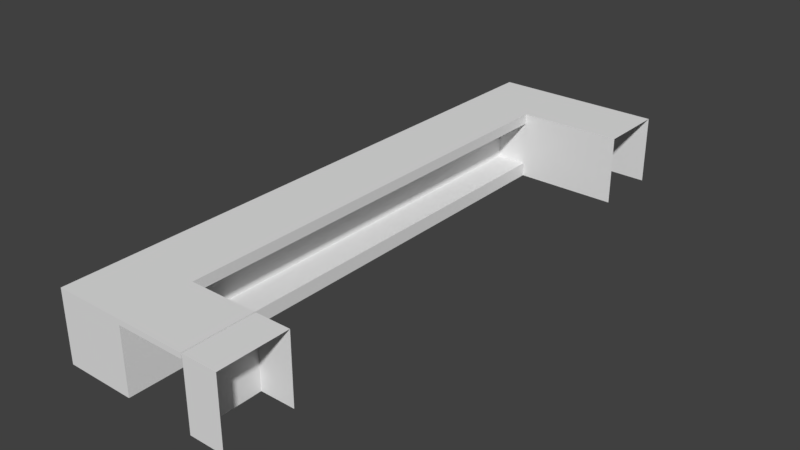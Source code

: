 # Source: Counter1.blend  (saved by Blender 2.79.0; exported with 4.5.12 LTS)
import bpy
from mathutils import Matrix  # noqa: F401  (used for matrix-valued properties, if any)

bpy.ops.wm.read_factory_settings(use_empty=True)
scene = bpy.context.scene
scene.name = 'Scene'

# ---- collections
col_collection_1 = bpy.data.collections.new('Collection 1'); scene.collection.children.link(col_collection_1)

# ---- world
world_world = bpy.data.worlds.new('World'); scene.world = world_world
world_world.color = (0.05088, 0.05088, 0.05088)
world_world.use_sun_shadow = False
world_world.sun_shadow_jitter_overblur = 0.0
world_world.cycles.sampling_method = 'MANUAL'

# ---- meshes
me_cube_002 = bpy.data.meshes.new('Cube.002')
me_cube_002.from_pydata([(0.0, -0.5, 0.0), (0.0, 0.5, 0.0), (0.9783, -0.5, 0.0), (0.9783, 0.5, 0.0), (0.0, 0.5, -0.075), (0.0, -0.5, -0.075), (0.9783, 0.5, -0.075), (0.9783, -0.5, -0.075)], [], [(3, 6, 4, 1), (4, 6, 7, 5), (2, 7, 6, 3), (3, 1, 0, 2), (2, 0, 5, 7), (0, 1, 4, 5)])
_uv = me_cube_002.uv_layers.new(name='UVMap')
_uv.uv.foreach_set('vector', [0.0, 0.0, 1.0, 0.0, 1.0, 1.0, 0.0, 1.0, 0.0, 0.0, 1.0, 0.0, 1.0, 1.0, 0.0, 1.0, 0.0, 0.0, 1.0, 0.0, 1.0, 1.0, 0.0, 1.0, 0.0, 0.0, 1.0, 0.0, 1.0, 1.0, 0.0, 1.0, 0.0, 0.0, 1.0, 0.0, 1.0, 1.0, 0.0, 1.0, 0.0, 0.0, 1.0, 0.0, 1.0, 1.0, 0.0, 1.0])
_uv.active_render = True
_uv = me_cube_002.uv_layers.new(name='UVMap.001')
_uv.uv.foreach_set('vector', [0.0, 0.0, 1.0, 0.0, 1.0, 1.0, 0.0, 1.0, 0.0, 0.0, 1.0, 0.0, 1.0, 1.0, 0.0, 1.0, 0.0, 0.0, 1.0, 0.0, 1.0, 1.0, 0.0, 1.0, 0.0, 0.0, 1.0, 0.0, 1.0, 1.0, 0.0, 1.0, 0.0, 0.0, 1.0, 0.0, 1.0, 1.0, 0.0, 1.0, 0.0, 0.0, 1.0, 0.0, 1.0, 1.0, 0.0, 1.0])
me_cube_002.use_remesh_preserve_volume = False
me_cube_002.use_remesh_preserve_attributes = False
me_cube_002.use_mirror_vertex_groups = False
me_cube_002.update()
me_cube_001 = bpy.data.meshes.new('Cube.001')
me_cube_001.from_pydata([(-0.5, -4.25, -0.5), (-0.5, -4.25, 0.5), (-0.5, 4.25, -0.5), (-0.5, 4.25, 0.5), (0.5, -4.25, -0.5), (0.5, -4.25, 0.5), (0.5, 4.25, -0.5), (0.5, 4.25, 0.5), (-0.5, 3.25, -0.5), (-0.5, 3.25, 0.5), (0.5, 3.25, -0.5), (0.5, 3.25, 0.5), (2.0, 4.25, 0.5), (2.0, 4.25, -0.5), (2.0, 3.25, -0.5), (2.0, 3.25, 0.5), (-0.5, -3.25, -0.5), (0.5, -3.25, 0.5), (-0.5, -3.25, 0.5), (0.5, -3.25, -0.5), (2.0, -3.25, 0.5), (2.0, -4.25, 0.5), (2.0, -4.25, -0.5), (2.0, -3.25, -0.5), (1.5, -4.25, 0.5), (1.5, -3.25, 0.5), (1.5, -3.25, -0.5), (1.5, -4.25, -0.5), (-0.5, -4.25, 0.35), (-0.5, 4.25, 0.35), (0.5, 4.25, 0.35), (0.5, -4.25, 0.35), (0.5, 3.25, 0.35), (-0.5, 3.25, 0.35), (2.0, 4.25, 0.35), (2.0, 3.25, 0.35), (-0.5, -3.25, 0.35), (0.5, -3.25, 0.35), (-0.5, 4.25, -0.3), (0.5, 4.25, -0.3), (0.5, -4.25, -0.3), (0.5, 3.25, -0.3), (-0.5, 3.25, -0.3), (2.0, 4.25, -0.3), (2.0, 3.25, -0.3), (-0.5, -3.25, -0.3), (0.5, -3.25, -0.3), (-0.5, -4.25, -0.3), (0.05, 3.25, 0.35), (0.05, -3.25, 0.35), (0.05, 3.25, -0.3), (0.05, -3.25, -0.3)], [], [(33, 9, 3, 29), (29, 3, 7, 30), (25, 24, 21, 20), (31, 5, 1, 28), (17, 18, 1, 5), (7, 3, 9, 11), (30, 7, 12, 34), (36, 18, 9, 33), (41, 10, 14, 44), (7, 11, 15, 12), (28, 1, 18, 36), (11, 9, 18, 17), (32, 11, 17, 37), (26, 25, 20, 23), (24, 27, 22, 21), (26, 27, 24, 25), (37, 17, 5, 31), (46, 37, 31, 40), (46, 41, 50, 51), (47, 28, 36, 45), (11, 32, 35, 15), (45, 36, 33, 42), (39, 30, 34, 43), (40, 31, 28, 47), (38, 29, 30, 39), (42, 33, 29, 38), (8, 42, 38, 2), (2, 38, 39, 6), (4, 40, 47, 0), (6, 39, 43, 13), (16, 45, 42, 8), (0, 47, 45, 16), (10, 41, 46, 19), (19, 46, 40, 4), (32, 41, 44, 35), (50, 48, 49, 51), (32, 37, 49, 48), (41, 32, 48, 50), (37, 46, 51, 49)])
_uv = me_cube_001.uv_layers.new(name='UVMap')
_uv.uv.foreach_set('vector', [0.5, 0.0, 1.0, 0.0, 1.0, 1.0, 0.5, 1.0, 0.5, 0.0, 1.0, 0.0, 1.0, 1.0, 0.5, 1.0, 0.0, 0.0, 1.0, 0.0, 1.0, 1.0, 0.0, 1.0, 0.5, 0.0, 1.0, 0.0, 1.0, 1.0, 0.5, 1.0, 0.0, 0.0, 1.0, 0.0, 1.0, 1.0, 0.0, 1.0, 0.0, 0.0, 1.0, 0.0, 1.0, 1.0, 0.0, 1.0, 0.5, 0.0, 1.0, 0.0, 1.0, 1.0, 0.5, 1.0, 0.5, 0.0, 1.0, 0.0, 1.0, 1.0, 0.5, 1.0, 0.75, 0.0, 1.0, 0.0, 1.0, 1.0, 0.75, 1.0, 0.0, 0.0, 1.0, 0.0, 1.0, 1.0, 0.0, 1.0, 0.5, 0.0, 1.0, 0.0, 1.0, 1.0, 0.5, 1.0, 0.0, 0.0, 1.0, 0.0, 1.0, 1.0, 0.0, 1.0, 0.5, 0.0, 1.0, 0.0, 1.0, 1.0, 0.5, 1.0, 0.0, 0.0, 1.0, 0.0, 1.0, 1.0, 0.0, 1.0, 0.0, 0.0, 1.0, 0.0, 1.0, 1.0, 0.0, 1.0, 0.0, 0.0, 1.0, 0.0, 1.0, 1.0, 0.0, 1.0, 0.5, 0.0, 1.0, 0.0, 1.0, 1.0, 0.5, 1.0, 0.25, 0.0, 0.5, 0.0, 0.5, 1.0, 0.25, 1.0, 0.25, 1.0, 0.25, 0.0, 0.25, 0.0, 0.25, 1.0, 0.25, 0.0, 0.5, 0.0, 0.5, 1.0, 0.25, 1.0, 0.0, 0.0, 0.5, 0.0, 0.5, 1.0, 0.0, 1.0, 0.25, 0.0, 0.5, 0.0, 0.5, 1.0, 0.25, 1.0, 0.25, 0.0, 0.5, 0.0, 0.5, 1.0, 0.25, 1.0, 0.25, 0.0, 0.5, 0.0, 0.5, 1.0, 0.25, 1.0, 0.25, 0.0, 0.5, 0.0, 0.5, 1.0, 0.25, 1.0, 0.25, 0.0, 0.5, 0.0, 0.5, 1.0, 0.25, 1.0, 0.0, 0.0, 0.25, 0.0, 0.25, 1.0, 0.0, 1.0, 0.0, 0.0, 0.25, 0.0, 0.25, 1.0, 0.0, 1.0, 0.0, 0.0, 0.25, 0.0, 0.25, 1.0, 0.0, 1.0, 0.0, 0.0, 0.25, 0.0, 0.25, 1.0, 0.0, 1.0, 0.0, 0.0, 0.25, 0.0, 0.25, 1.0, 0.0, 1.0, 0.0, 0.0, 0.25, 0.0, 0.25, 1.0, 0.0, 1.0, 0.0, 0.0, 0.25, 0.0, 0.25, 1.0, 0.0, 1.0, 0.0, 0.0, 0.25, 0.0, 0.25, 1.0, 0.0, 1.0, 0.5, 0.0, 0.75, 0.0, 0.75, 1.0, 0.5, 1.0, 0.25, 0.0, 0.5, 0.0, 0.5, 1.0, 0.25, 1.0, 0.5, 0.0, 0.5, 1.0, 0.5, 1.0, 0.5, 0.0, 0.75, 0.0, 0.5, 0.0, 0.5, 0.0, 0.75, 0.0, 0.5, 0.0, 0.25, 0.0, 0.25, 0.0, 0.5, 0.0])
_uv.active_render = True
_uv = me_cube_001.uv_layers.new(name='UVMap.001')
_uv.uv.foreach_set('vector', [0.5, 0.0, 1.0, 0.0, 1.0, 1.0, 0.5, 1.0, 0.5, 0.0, 1.0, 0.0, 1.0, 1.0, 0.5, 1.0, 0.0, 0.0, 1.0, 0.0, 1.0, 1.0, 0.0, 1.0, 0.5, 0.0, 1.0, 0.0, 1.0, 1.0, 0.5, 1.0, 0.0, 0.0, 1.0, 0.0, 1.0, 1.0, 0.0, 1.0, 0.0, 0.0, 1.0, 0.0, 1.0, 1.0, 0.0, 1.0, 0.5, 0.0, 1.0, 0.0, 1.0, 1.0, 0.5, 1.0, 0.5, 0.0, 1.0, 0.0, 1.0, 1.0, 0.5, 1.0, 0.75, 0.0, 1.0, 0.0, 1.0, 1.0, 0.75, 1.0, 0.0, 0.0, 1.0, 0.0, 1.0, 1.0, 0.0, 1.0, 0.5, 0.0, 1.0, 0.0, 1.0, 1.0, 0.5, 1.0, 0.0, 0.0, 1.0, 0.0, 1.0, 1.0, 0.0, 1.0, 0.5, 0.0, 1.0, 0.0, 1.0, 1.0, 0.5, 1.0, 0.0, 0.0, 1.0, 0.0, 1.0, 1.0, 0.0, 1.0, 0.0, 0.0, 1.0, 0.0, 1.0, 1.0, 0.0, 1.0, 0.0, 0.0, 1.0, 0.0, 1.0, 1.0, 0.0, 1.0, 0.5, 0.0, 1.0, 0.0, 1.0, 1.0, 0.5, 1.0, 0.25, 0.0, 0.5, 0.0, 0.5, 1.0, 0.25, 1.0, 0.25, 1.0, 0.25, 0.0, 0.25, 0.0, 0.25, 1.0, 0.25, 0.0, 0.5, 0.0, 0.5, 1.0, 0.25, 1.0, 0.0, 0.0, 0.5, 0.0, 0.5, 1.0, 0.0, 1.0, 0.25, 0.0, 0.5, 0.0, 0.5, 1.0, 0.25, 1.0, 0.25, 0.0, 0.5, 0.0, 0.5, 1.0, 0.25, 1.0, 0.25, 0.0, 0.5, 0.0, 0.5, 1.0, 0.25, 1.0, 0.25, 0.0, 0.5, 0.0, 0.5, 1.0, 0.25, 1.0, 0.25, 0.0, 0.5, 0.0, 0.5, 1.0, 0.25, 1.0, 0.0, 0.0, 0.25, 0.0, 0.25, 1.0, 0.0, 1.0, 0.0, 0.0, 0.25, 0.0, 0.25, 1.0, 0.0, 1.0, 0.0, 0.0, 0.25, 0.0, 0.25, 1.0, 0.0, 1.0, 0.0, 0.0, 0.25, 0.0, 0.25, 1.0, 0.0, 1.0, 0.0, 0.0, 0.25, 0.0, 0.25, 1.0, 0.0, 1.0, 0.0, 0.0, 0.25, 0.0, 0.25, 1.0, 0.0, 1.0, 0.0, 0.0, 0.25, 0.0, 0.25, 1.0, 0.0, 1.0, 0.0, 0.0, 0.25, 0.0, 0.25, 1.0, 0.0, 1.0, 0.5, 0.0, 0.75, 0.0, 0.75, 1.0, 0.5, 1.0, 0.25, 0.0, 0.5, 0.0, 0.5, 1.0, 0.25, 1.0, 0.5, 0.0, 0.5, 1.0, 0.5, 1.0, 0.5, 0.0, 0.75, 0.0, 0.5, 0.0, 0.5, 0.0, 0.75, 0.0, 0.5, 0.0, 0.25, 0.0, 0.25, 0.0, 0.5, 0.0])
me_cube_001.use_remesh_preserve_volume = False
me_cube_001.use_remesh_preserve_attributes = False
me_cube_001.use_mirror_vertex_groups = False
me_cube_001.update()

# ---- objects
ob_cube_001 = bpy.data.objects.new('Cube.001', me_cube_002)
ob_cube = bpy.data.objects.new('Cube', me_cube_001)

# ---- transforms, parenting, visibility, modifiers, constraints
ob_cube_001.location = (0.5, -3.75, 1.0)
ob_cube_001.lineart.crease_threshold = 0.0
ob_cube.location = (0.0, 0.0, 0.5)
ob_cube.lineart.crease_threshold = 0.0

# ---- collection membership
col_collection_1.objects.link(ob_cube_001)
col_collection_1.objects.link(ob_cube)

# ---- scene / render settings (as saved in the file)
scene.frame_start = 1; scene.frame_end = 60; scene.frame_set(1)
scene.render.engine = 'BLENDER_EEVEE_NEXT'
scene.render.resolution_percentage = 50
scene.render.fps = 60
scene.render.dither_intensity = 0.0
scene.cycles.use_denoising = False
scene.cycles.samples = 128
scene.cycles.sampling_pattern = 'TABULATED_SOBOL'
scene.cycles.use_adaptive_sampling = False
scene.cycles.use_light_tree = False
scene.cycles.blur_glossy = 0.0
scene.cycles.sample_clamp_indirect = 0.0
scene.view_settings.view_transform = 'Standard'
bpy.context.view_layer.update()

# ---- added for rendering (the .blend has no active camera and no usable light): camera, sun
cam_auto = bpy.data.cameras.new('AutoCamera')
cam_auto.lens = 50.0
cam_auto.sensor_width = 36.0
cam_auto.clip_end = 1000.0
ob_auto_camera = bpy.data.objects.new('AutoCamera', cam_auto)
scene.collection.objects.link(ob_auto_camera)
ob_auto_camera.location = (8.99956, -9.89947, 7.09965)
ob_auto_camera.rotation_euler = (1.09748, -7.21219e-08, 0.694738)
scene.camera = ob_auto_camera
light_auto_sun = bpy.data.lights.new('AutoSun', 'SUN')
light_auto_sun.energy = 3.0
light_auto_sun.angle = 0.0523599
ob_auto_sun = bpy.data.objects.new('AutoSun', light_auto_sun)
scene.collection.objects.link(ob_auto_sun)
ob_auto_sun.rotation_euler = (0.872665, 0.174533, 0.523599)
bpy.context.view_layer.update()
